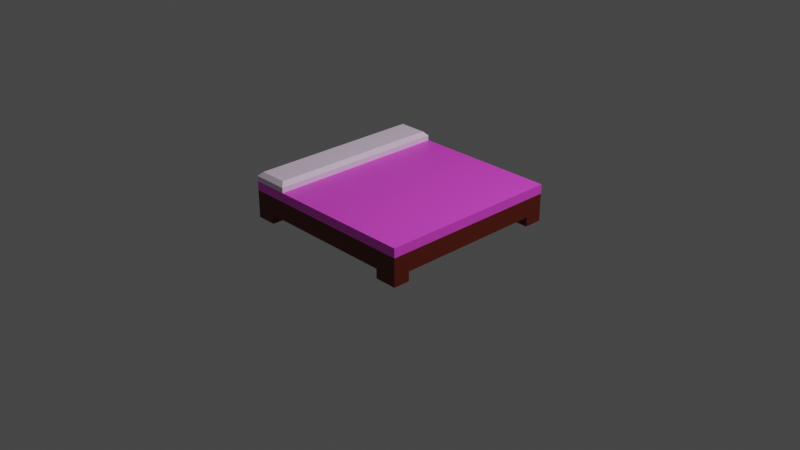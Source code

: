 # Source: bed.blend  (saved by Blender 2.82.7; exported with 4.5.12 LTS)
import bpy
from mathutils import Matrix  # noqa: F401  (used for matrix-valued properties, if any)

bpy.ops.wm.read_factory_settings(use_empty=True)
scene = bpy.context.scene
scene.name = 'Scene'

# ---- collections
col_collection = bpy.data.collections.new('Collection'); scene.collection.children.link(col_collection)

# ---- materials (node trees are filled in below, after node groups)
mat_top = bpy.data.materials.new('Top')
mat_top.alpha_threshold = 0.0
mat_top.use_transparent_shadow = False
mat_top.line_color = (0.0, 0.0, 0.0, 1.0)
mat_base = bpy.data.materials.new('Base')
mat_base.use_transparent_shadow = False
mat_pillow = bpy.data.materials.new('Pillow')
mat_pillow.use_transparent_shadow = False

# ---- material node trees
mat_top.use_nodes = True; mat_top.node_tree.nodes.clear()
_N = mat_top.node_tree.nodes; _L = mat_top.node_tree.links
n0 = _N.new('ShaderNodeOutputMaterial'); n0.name = 'Material Output'; n0.location = (300, 300)
n1 = _N.new('ShaderNodeBsdfPrincipled'); n1.name = 'Principled BSDF'; n1.location = (10, 300)
n1.distribution = 'GGX'
n1.subsurface_method = 'BURLEY'
n1.inputs[0].default_value = (1.0, 0.07923, 0.8615, 1.0)
n1.inputs[2].default_value = 0.4
n1.inputs[3].default_value = 1.45
n1.inputs[27].default_value = (0.0, 0.0, 0.0, 1.0)
n1.inputs[28].default_value = 1.0
_L.new(n1.outputs[0], n0.inputs[0])
n0.is_active_output = True
mat_base.use_nodes = True; mat_base.node_tree.nodes.clear()
_N = mat_base.node_tree.nodes; _L = mat_base.node_tree.links
n0 = _N.new('ShaderNodeOutputMaterial'); n0.name = 'Material Output'; n0.location = (300, 300)
n1 = _N.new('ShaderNodeBsdfPrincipled'); n1.name = 'Principled BSDF'; n1.location = (10, 300)
n1.distribution = 'GGX'
n1.subsurface_method = 'BURLEY'
n1.inputs[0].default_value = (0.1237, 0.01251, 0.004393, 1.0)
n1.inputs[3].default_value = 1.45
n1.inputs[27].default_value = (0.0, 0.0, 0.0, 1.0)
n1.inputs[28].default_value = 1.0
_L.new(n1.outputs[0], n0.inputs[0])
n0.is_active_output = True
mat_pillow.use_nodes = True; mat_pillow.node_tree.nodes.clear()
_N = mat_pillow.node_tree.nodes; _L = mat_pillow.node_tree.links
n0 = _N.new('ShaderNodeOutputMaterial'); n0.name = 'Material Output'; n0.location = (300, 300)
n1 = _N.new('ShaderNodeBsdfPrincipled'); n1.name = 'Principled BSDF'; n1.location = (10, 300)
n1.distribution = 'GGX'
n1.subsurface_method = 'BURLEY'
n1.inputs[0].default_value = (0.974, 0.7844, 1.0, 1.0)
n1.inputs[3].default_value = 1.45
n1.inputs[27].default_value = (0.0, 0.0, 0.0, 1.0)
n1.inputs[28].default_value = 1.0
_L.new(n1.outputs[0], n0.inputs[0])
n0.is_active_output = True

# ---- world
world_world = bpy.data.worlds.new('World'); scene.world = world_world
world_world.use_nodes = True; world_world.node_tree.nodes.clear()
_N = world_world.node_tree.nodes; _L = world_world.node_tree.links
n0 = _N.new('ShaderNodeOutputWorld'); n0.name = 'World Output'; n0.location = (300, 300)
n1 = _N.new('ShaderNodeBackground'); n1.name = 'Background'; n1.location = (10, 300)
n1.inputs[0].default_value = (0.05088, 0.05088, 0.05088, 1.0)
_L.new(n1.outputs[0], n0.inputs[0])
n0.is_active_output = True
world_world.color = (0.05088, 0.05088, 0.05088)
world_world.use_sun_shadow = False
world_world.sun_shadow_jitter_overblur = 0.0

# ---- cameras
cam_camera = bpy.data.cameras.new('Camera')
cam_camera.clip_end = 100.0
cam_camera.ortho_scale = 7.314

# ---- lights
light_light = bpy.data.lights.new('Light', 'POINT')
light_light.transmission_factor = 0.0
light_light.energy = 1000.0
light_light.shadow_soft_size = 0.1
light_light.shadow_maximum_resolution = 0.006
light_light.use_absolute_resolution = True

# ---- meshes
me_cube = bpy.data.meshes.new('Cube')
me_cube.from_pydata([(1.0, 1.0, 0.3), (1.0, 1.0, 0.1), (1.0, -1.0, 0.3), (1.0, -1.0, 0.1), (-1.0, 1.0, 0.3), (-1.0, 1.0, 0.1), (-1.0, -1.0, 0.3), (-1.0, -1.0, 0.1), (1.0, 1.0, 0.4), (1.0, -1.0, 0.4), (-1.0, 1.0, 0.4), (-1.0, -1.0, 0.4), (-0.6, 1.0, 0.1), (-0.6, -1.0, 0.3), (-0.6, -1.0, 0.1), (-0.6, 1.0, 0.3), (-0.6, -1.0, 0.4), (-0.6, 1.0, 0.4), (-0.9564, 0.9564, 0.5), (-1.0, 1.0, 0.4564), (-0.9564, -0.9564, 0.5), (-1.0, -1.0, 0.4564), (-0.6, -1.0, 0.4564), (-0.6436, -0.9564, 0.5), (-0.6436, 0.9564, 0.5), (-0.6, 1.0, 0.4564), (-0.6, 1.0, 0.4), (-0.6, -1.0, 0.4), (-0.6, -1.0, 0.4564), (-0.6, 1.0, 0.4564), (-0.6, 1.0, 0.4), (-0.6, -1.0, 0.4), (-0.6, -1.0, 0.4564), (-0.6, 1.0, 0.4564), (-1.0, 0.8, 0.1), (1.0, 0.8, 0.3), (-1.0, 0.8, 0.3), (1.0, 0.8, 0.1), (1.0, 0.8, 0.4), (-1.0, 0.8, 0.4), (-0.6, 0.8, 0.4), (-0.6, 0.8, 0.1), (-0.9564, 0.7651, 0.5), (-1.0, 0.8, 0.4564), (-0.6436, 0.7651, 0.5), (-0.6, 0.8, 0.4564), (-0.6, 0.8, 0.4), (-0.6, 0.8, 0.4564), (-0.6, 0.8, 0.4), (-0.6, 0.8, 0.4564), (-1.0, -0.82, 0.1), (1.0, -0.82, 0.3), (1.0, -0.82, 0.4), (-0.6, -0.82, 0.4), (-0.6, -0.82, 0.1), (-1.0, -0.82, 0.4564), (-0.6436, -0.7842, 0.5), (-0.6, -0.82, 0.4), (-0.6, -0.82, 0.4), (-1.0, -0.82, 0.3), (1.0, -0.82, 0.1), (-1.0, -0.82, 0.4), (-0.9564, -0.7842, 0.5), (-0.6, -0.82, 0.4564), (-0.6, -0.82, 0.4564), (-0.6, -0.82, 0.4564), (0.76, -1.0, 0.1), (0.76, 1.0, 0.3), (0.76, 1.0, 0.4), (0.76, 1.0, 0.1), (0.76, -1.0, 0.3), (0.76, -1.0, 0.4), (0.76, 0.8, 0.4), (0.76, 0.8, 0.1), (0.76, -0.82, 0.4), (0.76, -0.82, 0.1), (-0.78, 1.0, 0.1), (-0.78, -1.0, 0.3), (-0.78, -1.0, 0.4), (-0.78, -1.0, 0.1), (-0.78, 1.0, 0.3), (-0.78, 1.0, 0.4), (-0.7844, -0.9564, 0.5), (-0.78, -1.0, 0.4564), (-0.7844, 0.9564, 0.5), (-0.78, 1.0, 0.4564), (-0.7844, 0.7651, 0.5), (-0.78, 0.8, 0.1), (-0.7844, -0.7842, 0.5), (-0.78, -0.82, 0.1), (-1.0, -0.82, 0.0), (-1.0, -1.0, 0.0), (-0.78, 1.0, 0.0), (-1.0, 1.0, 0.0), (0.76, -1.0, 0.0), (1.0, -1.0, 0.0), (1.0, 0.8, 0.0), (1.0, 1.0, 0.0), (-1.0, 0.8, 0.0), (-0.78, 0.8, 0.0), (1.0, -0.82, 0.0), (-0.78, -0.82, 0.0), (0.76, 1.0, 0.0), (0.76, 0.8, 0.0), (0.76, -0.82, 0.0), (-0.78, -1.0, 0.0)], [], [(70, 2, 9, 71), (79, 77, 6, 7), (34, 36, 4, 5), (3, 66, 94, 95), (60, 51, 2, 3), (69, 67, 0, 1), (59, 6, 11, 61), (35, 0, 8, 38), (80, 4, 10, 81), (67, 15, 17, 68), (74, 53, 16, 71), (76, 80, 15, 12), (89, 54, 14, 79), (66, 70, 13, 14), (77, 13, 16, 78), (81, 10, 19, 85), (88, 62, 20, 82), (78, 16, 22, 83), (17, 25, 29, 26), (82, 20, 21, 83), (42, 18, 19, 43), (84, 24, 25, 85), (56, 23, 22, 63), (61, 11, 21, 55), (26, 29, 33, 30), (40, 17, 26, 46), (22, 16, 27, 28), (63, 22, 28, 64), (48, 30, 33, 49), (46, 26, 30, 48), (28, 27, 31, 32), (64, 28, 32, 65), (29, 47, 49, 33), (57, 46, 48, 58), (58, 48, 49, 65), (25, 45, 47, 29), (53, 40, 46, 57), (10, 39, 43, 19), (24, 44, 45, 25), (62, 42, 43, 55), (84, 18, 42, 86), (76, 12, 41, 87), (68, 17, 40, 72), (51, 35, 38, 52), (4, 36, 39, 10), (1, 0, 35, 37), (87, 34, 98, 99), (50, 59, 36, 34), (7, 6, 59, 50), (2, 51, 52, 9), (20, 62, 55, 21), (16, 53, 57, 27), (31, 58, 65, 32), (27, 57, 58, 31), (47, 64, 65, 49), (45, 63, 64, 47), (39, 61, 55, 43), (44, 56, 63, 45), (86, 42, 62, 88), (87, 41, 54, 89), (72, 40, 53, 74), (36, 59, 61, 39), (37, 35, 51, 60), (73, 37, 60, 75), (41, 73, 75, 54), (38, 72, 74, 52), (12, 69, 73, 41), (8, 68, 72, 38), (3, 2, 70, 66), (52, 74, 71, 9), (0, 67, 68, 8), (12, 15, 67, 69), (54, 75, 66, 14), (13, 70, 71, 16), (34, 87, 89, 50), (44, 86, 88, 56), (7, 50, 90, 91), (24, 84, 86, 44), (18, 84, 85, 19), (23, 82, 83, 22), (11, 78, 83, 21), (56, 88, 82, 23), (17, 81, 85, 25), (6, 77, 78, 11), (73, 69, 102, 103), (5, 4, 80, 76), (15, 80, 81, 17), (14, 13, 77, 79), (104, 100, 95, 94), (102, 97, 96, 103), (93, 92, 99, 98), (90, 101, 105, 91), (5, 76, 92, 93), (76, 87, 99, 92), (89, 79, 105, 101), (37, 73, 103, 96), (60, 3, 95, 100), (79, 7, 91, 105), (1, 37, 96, 97), (75, 60, 100, 104), (50, 89, 101, 90), (34, 5, 93, 98), (69, 1, 97, 102), (66, 75, 104, 94)])
me_cube.polygons.foreach_set('material_index', [0, 1, 1, 1, 1, 1, 0, 0, 0, 0, 0, 1, 1, 1, 0, 2, 2, 2, 0, 2, 2, 2, 2, 2, 0, 0, 0, 0, 2, 0, 0, 0, 0, 0, 2, 0, 0, 2, 2, 2, 2, 1, 0, 0, 0, 1, 1, 1, 1, 0, 2, 0, 2, 0, 0, 0, 2, 2, 2, 1, 0, 0, 1, 1, 1, 0, 1, 0, 1, 0, 0, 1, 1, 0, 1, 2, 1, 2, 2, 2, 2, 2, 2, 0, 1, 1, 0, 1, 1, 1, 1, 1, 1, 1, 1, 1, 1, 1, 1, 1, 1, 1, 1, 1])
_uv = me_cube.uv_layers.new(name='UVMap')
_uv.uv.foreach_set('vector', [0.625, 0.78, 0.625, 0.75, 0.625, 0.75, 0.625, 0.78, 0.375, 0.9725, 0.625, 0.9725, 0.625, 1.0, 0.375, 1.0, 0.375, 0.225, 0.625, 0.225, 0.625, 0.25, 0.375, 0.25, 0.375, 0.75, 0.375, 0.78, 0.375, 0.78, 0.375, 0.75, 0.375, 0.7275, 0.625, 0.7275, 0.625, 0.75, 0.375, 0.75, 0.375, 0.47, 0.625, 0.47, 0.625, 0.5, 0.375, 0.5, 0.625, 0.0225, 0.625, 0.0, 0.625, 0.0, 0.625, 0.0225, 0.625, 0.525, 0.625, 0.5, 0.625, 0.5, 0.625, 0.525, 0.625, 0.2775, 0.625, 0.25, 0.625, 0.25, 0.625, 0.2775, 0.625, 0.47, 0.625, 0.3, 0.625, 0.3, 0.625, 0.47, 0.655, 0.7275, 0.825, 0.7275, 0.825, 0.75, 0.655, 0.75, 0.375, 0.2775, 0.625, 0.2775, 0.625, 0.3, 0.375, 0.3, 0.1525, 0.7275, 0.175, 0.7275, 0.175, 0.75, 0.1525, 0.75, 0.375, 0.78, 0.625, 0.78, 0.625, 0.95, 0.375, 0.95, 0.625, 0.9725, 0.625, 0.95, 0.625, 0.95, 0.625, 0.9725, 0.625, 0.2775, 0.625, 0.25, 0.625, 0.25, 0.625, 0.2775, 0.848, 0.723, 0.8695, 0.723, 0.8695, 0.7445, 0.848, 0.7445, 0.625, 0.9725, 0.625, 0.95, 0.625, 0.95, 0.625, 0.9725, 0.625, 0.3, 0.625, 0.3, 0.625, 0.3, 0.625, 0.3, 0.848, 0.7445, 0.8695, 0.7445, 0.875, 0.75, 0.8475, 0.75, 0.8695, 0.5294, 0.8695, 0.5055, 0.875, 0.5, 0.875, 0.525, 0.848, 0.5055, 0.8305, 0.5055, 0.825, 0.5, 0.8475, 0.5, 0.8305, 0.723, 0.8305, 0.7445, 0.825, 0.75, 0.825, 0.7275, 0.625, 0.0225, 0.625, 0.0, 0.625, 0.0, 0.625, 0.0225, 0.625, 0.3, 0.625, 0.3, 0.625, 0.3, 0.625, 0.3, 0.825, 0.525, 0.825, 0.5, 0.825, 0.5, 0.4125, 0.2625, 0.625, 0.95, 0.625, 0.95, 0.625, 0.95, 0.625, 0.95, 0.825, 0.7275, 0.825, 0.75, 0.825, 0.75, 0.4022, 0.3572, 0.825, 0.525, 0.825, 0.5, 0.825, 0.5, 0.825, 0.525, 0.4125, 0.2625, 0.825, 0.5, 0.825, 0.5, 0.825, 0.525, 0.625, 0.95, 0.625, 0.95, 0.625, 0.95, 0.625, 0.95, 0.4022, 0.3572, 0.825, 0.75, 0.825, 0.75, 0.825, 0.7275, 0.825, 0.5, 0.4125, 0.2625, 0.825, 0.525, 0.825, 0.5, 0.4022, 0.3572, 0.4125, 0.2625, 0.825, 0.525, 0.825, 0.7275, 0.825, 0.7275, 0.825, 0.525, 0.825, 0.525, 0.825, 0.7275, 0.825, 0.5, 0.825, 0.525, 0.4125, 0.2625, 0.825, 0.5, 0.825, 0.7275, 0.825, 0.525, 0.4125, 0.2625, 0.4022, 0.3572, 0.625, 0.25, 0.625, 0.225, 0.625, 0.225, 0.625, 0.25, 0.8305, 0.5055, 0.8305, 0.5294, 0.825, 0.525, 0.825, 0.5, 0.8695, 0.723, 0.8695, 0.5294, 0.875, 0.525, 0.875, 0.7275, 0.848, 0.5055, 0.8695, 0.5055, 0.8695, 0.5294, 0.848, 0.5294, 0.1525, 0.5, 0.175, 0.5, 0.175, 0.525, 0.1525, 0.525, 0.655, 0.5, 0.825, 0.5, 0.825, 0.525, 0.655, 0.525, 0.625, 0.7275, 0.625, 0.525, 0.625, 0.525, 0.625, 0.7275, 0.625, 0.25, 0.625, 0.225, 0.625, 0.225, 0.625, 0.25, 0.375, 0.5, 0.625, 0.5, 0.625, 0.525, 0.375, 0.525, 0.1525, 0.525, 0.125, 0.525, 0.125, 0.525, 0.1525, 0.525, 0.375, 0.0225, 0.625, 0.0225, 0.625, 0.225, 0.375, 0.225, 0.375, 0.0, 0.625, 0.0, 0.625, 0.0225, 0.375, 0.0225, 0.625, 0.75, 0.625, 0.7275, 0.625, 0.7275, 0.625, 0.75, 0.8695, 0.7445, 0.8695, 0.723, 0.875, 0.7275, 0.875, 0.75, 0.825, 0.75, 0.825, 0.7275, 0.4022, 0.3572, 0.825, 0.75, 0.825, 0.75, 0.825, 0.7275, 0.825, 0.7275, 0.825, 0.75, 0.825, 0.75, 0.4022, 0.3572, 0.825, 0.7275, 0.825, 0.75, 0.4125, 0.2625, 0.4022, 0.3572, 0.825, 0.7275, 0.825, 0.525, 0.825, 0.525, 0.825, 0.7275, 0.4022, 0.3572, 0.4125, 0.2625, 0.625, 0.225, 0.625, 0.0225, 0.625, 0.0225, 0.625, 0.225, 0.8305, 0.5294, 0.8305, 0.723, 0.825, 0.7275, 0.825, 0.525, 0.848, 0.5294, 0.8695, 0.5294, 0.8695, 0.723, 0.848, 0.723, 0.1525, 0.525, 0.175, 0.525, 0.175, 0.7275, 0.1525, 0.7275, 0.655, 0.525, 0.825, 0.525, 0.825, 0.7275, 0.655, 0.7275, 0.625, 0.225, 0.625, 0.0225, 0.625, 0.0225, 0.625, 0.225, 0.375, 0.525, 0.625, 0.525, 0.625, 0.7275, 0.375, 0.7275, 0.345, 0.525, 0.375, 0.525, 0.375, 0.7275, 0.345, 0.7275, 0.175, 0.525, 0.345, 0.525, 0.345, 0.7275, 0.175, 0.7275, 0.625, 0.525, 0.655, 0.525, 0.655, 0.7275, 0.625, 0.7275, 0.175, 0.5, 0.345, 0.5, 0.345, 0.525, 0.175, 0.525, 0.625, 0.5, 0.655, 0.5, 0.655, 0.525, 0.625, 0.525, 0.375, 0.75, 0.625, 0.75, 0.625, 0.78, 0.375, 0.78, 0.625, 0.7275, 0.655, 0.7275, 0.655, 0.75, 0.625, 0.75, 0.625, 0.5, 0.625, 0.47, 0.625, 0.47, 0.625, 0.5, 0.375, 0.3, 0.625, 0.3, 0.625, 0.47, 0.375, 0.47, 0.175, 0.7275, 0.345, 0.7275, 0.345, 0.75, 0.175, 0.75, 0.625, 0.95, 0.625, 0.78, 0.625, 0.78, 0.625, 0.95, 0.125, 0.525, 0.1525, 0.525, 0.1525, 0.7275, 0.125, 0.7275, 0.8305, 0.5294, 0.848, 0.5294, 0.848, 0.723, 0.8305, 0.723, 0.375, 0.0, 0.375, 0.0225, 0.375, 0.0225, 0.375, 0.0, 0.8305, 0.5055, 0.848, 0.5055, 0.848, 0.5294, 0.8305, 0.5294, 0.8695, 0.5055, 0.848, 0.5055, 0.8475, 0.5, 0.875, 0.5, 0.8305, 0.7445, 0.848, 0.7445, 0.8475, 0.75, 0.825, 0.75, 0.625, 1.0, 0.625, 0.9725, 0.625, 0.9725, 0.625, 1.0, 0.8305, 0.723, 0.848, 0.723, 0.848, 0.7445, 0.8305, 0.7445, 0.625, 0.3, 0.625, 0.2775, 0.625, 0.2775, 0.625, 0.3, 0.625, 1.0, 0.625, 0.9725, 0.625, 0.9725, 0.625, 1.0, 0.345, 0.525, 0.345, 0.5, 0.345, 0.5, 0.345, 0.525, 0.375, 0.25, 0.625, 0.25, 0.625, 0.2775, 0.375, 0.2775, 0.625, 0.3, 0.625, 0.2775, 0.625, 0.2775, 0.625, 0.3, 0.375, 0.95, 0.625, 0.95, 0.625, 0.9725, 0.375, 0.9725, 0.345, 0.7275, 0.375, 0.7275, 0.375, 0.75, 0.345, 0.75, 0.345, 0.5, 0.375, 0.5, 0.375, 0.525, 0.345, 0.525, 0.125, 0.5, 0.1525, 0.5, 0.1525, 0.525, 0.125, 0.525, 0.125, 0.7275, 0.1525, 0.7275, 0.1525, 0.75, 0.125, 0.75, 0.375, 0.25, 0.375, 0.2775, 0.375, 0.2775, 0.375, 0.25, 0.1525, 0.5, 0.1525, 0.525, 0.1525, 0.525, 0.1525, 0.5, 0.1525, 0.7275, 0.1525, 0.75, 0.1525, 0.75, 0.1525, 0.7275, 0.375, 0.525, 0.345, 0.525, 0.345, 0.525, 0.375, 0.525, 0.375, 0.7275, 0.375, 0.75, 0.375, 0.75, 0.375, 0.7275, 0.375, 0.9725, 0.375, 1.0, 0.375, 1.0, 0.375, 0.9725, 0.375, 0.5, 0.375, 0.525, 0.375, 0.525, 0.375, 0.5, 0.345, 0.7275, 0.375, 0.7275, 0.375, 0.7275, 0.345, 0.7275, 0.125, 0.7275, 0.1525, 0.7275, 0.1525, 0.7275, 0.125, 0.7275, 0.375, 0.225, 0.375, 0.25, 0.375, 0.25, 0.375, 0.225, 0.375, 0.47, 0.375, 0.5, 0.375, 0.5, 0.375, 0.47, 0.345, 0.75, 0.345, 0.7275, 0.345, 0.7275, 0.345, 0.75])
me_cube.materials.append(mat_top)
me_cube.materials.append(mat_base)
me_cube.materials.append(mat_pillow)
me_cube.use_remesh_preserve_volume = False
me_cube.use_remesh_preserve_attributes = False
me_cube.use_mirror_vertex_groups = False
me_cube.update()

# ---- objects
ob_bed = bpy.data.objects.new('Bed', me_cube)
ob_light = bpy.data.objects.new('Light', light_light)
ob_camera = bpy.data.objects.new('Camera', cam_camera)

# ---- transforms, parenting, visibility, modifiers, constraints
ob_bed.location = (0.0, 0.0, 0.0)
ob_bed.lock_rotations_4d = False
ob_bed.empty_display_type = 'ARROWS'
ob_bed.lineart.crease_threshold = 0.0
ob_light.location = (4.076, 1.005, 5.904)
ob_light.rotation_euler = (0.6503, 0.05522, 1.866)
ob_light.lock_rotations_4d = False
ob_light.empty_display_type = 'ARROWS'
ob_light.color = (0.0, 0.0, 0.0, 0.0)
ob_light.lineart.crease_threshold = 0.0
ob_camera.location = (7.359, -6.926, 4.958)
ob_camera.rotation_euler = (1.109, 0.0, 0.8149)
ob_camera.lock_rotations_4d = False
ob_camera.empty_display_type = 'ARROWS'
ob_camera.color = (0.0, 0.0, 0.0, 0.0)
ob_camera.display_type = 'WIRE'
ob_camera.lineart.crease_threshold = 0.0

# ---- collection membership
col_collection.objects.link(ob_bed)
col_collection.objects.link(ob_light)
col_collection.objects.link(ob_camera)

# ---- scene / render settings (as saved in the file)
scene.camera = ob_camera
scene.frame_start = 1; scene.frame_end = 250; scene.frame_set(1)
scene.render.engine = 'BLENDER_EEVEE_NEXT'
scene.cycles.use_denoising = False
scene.cycles.samples = 128
scene.cycles.sampling_pattern = 'TABULATED_SOBOL'
scene.cycles.use_adaptive_sampling = False
scene.cycles.use_light_tree = False
scene.view_settings.view_transform = 'Filmic'
bpy.context.view_layer.update()
